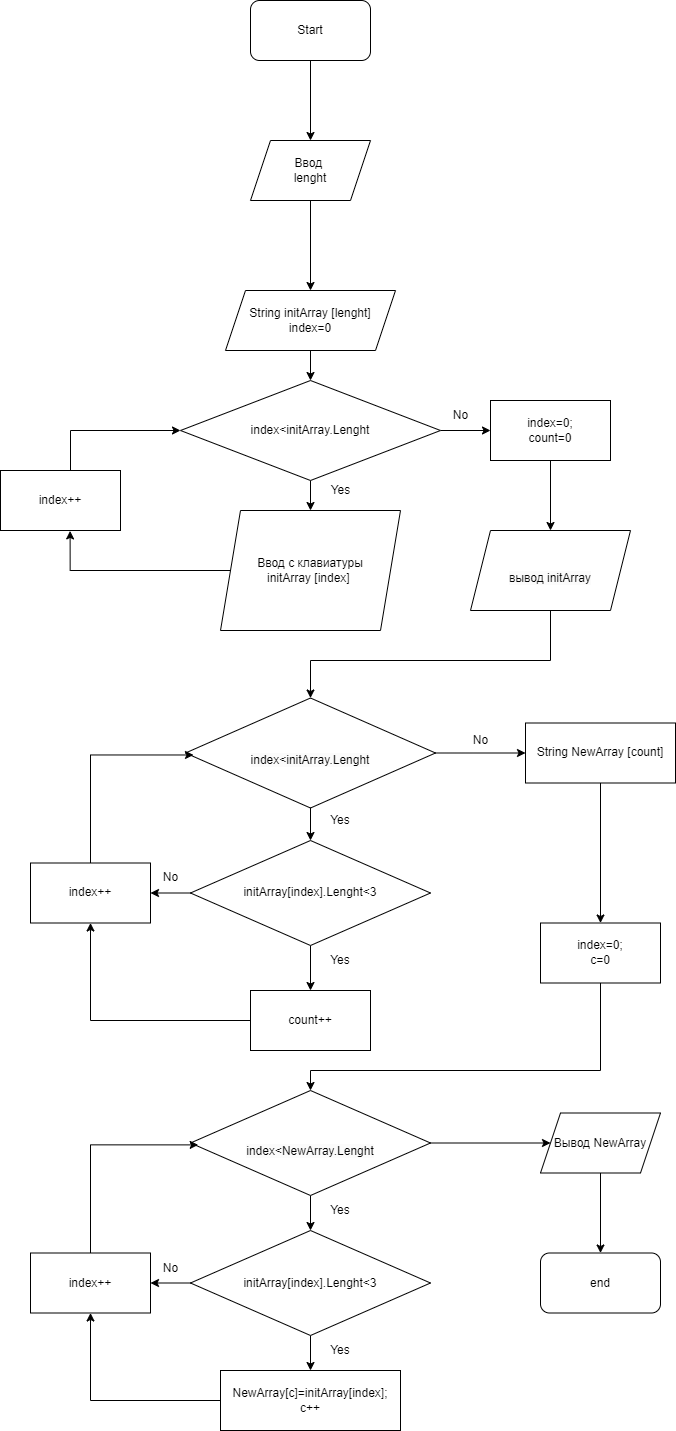

The diagram above was exported from draw.io. Its source (the exported page's mxGraphModel, read from the mxfile embedded in the PNG):
<mxGraphModel dx="1188" dy="684" grid="1" gridSize="10" guides="1" tooltips="1" connect="1" arrows="1" fold="1" page="1" pageScale="1" pageWidth="827" pageHeight="1169" math="0" shadow="0">
  <root>
    <mxCell id="0" />
    <mxCell id="1" parent="0" />
    <mxCell id="faq6NbuBIL_wgajmYtYw-60" style="edgeStyle=orthogonalEdgeStyle;rounded=0;orthogonalLoop=1;jettySize=auto;html=1;entryX=0.5;entryY=0;entryDx=0;entryDy=0;" edge="1" parent="1" source="faq6NbuBIL_wgajmYtYw-1" target="faq6NbuBIL_wgajmYtYw-59">
      <mxGeometry relative="1" as="geometry" />
    </mxCell>
    <mxCell id="faq6NbuBIL_wgajmYtYw-1" value="Start" style="rounded=1;whiteSpace=wrap;html=1;" vertex="1" parent="1">
      <mxGeometry x="300" width="120" height="60" as="geometry" />
    </mxCell>
    <mxCell id="faq6NbuBIL_wgajmYtYw-5" style="edgeStyle=orthogonalEdgeStyle;rounded=0;orthogonalLoop=1;jettySize=auto;html=1;exitX=0.5;exitY=1;exitDx=0;exitDy=0;entryX=0.5;entryY=0;entryDx=0;entryDy=0;" edge="1" parent="1" source="faq6NbuBIL_wgajmYtYw-2" target="faq6NbuBIL_wgajmYtYw-4">
      <mxGeometry relative="1" as="geometry" />
    </mxCell>
    <mxCell id="faq6NbuBIL_wgajmYtYw-2" value="String initArray [lenght]&lt;br&gt;index=0" style="shape=parallelogram;perimeter=parallelogramPerimeter;whiteSpace=wrap;html=1;fixedSize=1;" vertex="1" parent="1">
      <mxGeometry x="275" y="290" width="170" height="60" as="geometry" />
    </mxCell>
    <mxCell id="faq6NbuBIL_wgajmYtYw-7" style="edgeStyle=orthogonalEdgeStyle;rounded=0;orthogonalLoop=1;jettySize=auto;html=1;" edge="1" parent="1" source="faq6NbuBIL_wgajmYtYw-4">
      <mxGeometry relative="1" as="geometry">
        <mxPoint x="360" y="510" as="targetPoint" />
      </mxGeometry>
    </mxCell>
    <mxCell id="faq6NbuBIL_wgajmYtYw-15" style="edgeStyle=orthogonalEdgeStyle;rounded=0;orthogonalLoop=1;jettySize=auto;html=1;exitX=1;exitY=0.5;exitDx=0;exitDy=0;" edge="1" parent="1" source="faq6NbuBIL_wgajmYtYw-4" target="faq6NbuBIL_wgajmYtYw-14">
      <mxGeometry relative="1" as="geometry" />
    </mxCell>
    <mxCell id="faq6NbuBIL_wgajmYtYw-4" value="index&amp;lt;initArray.Lenght" style="rhombus;whiteSpace=wrap;html=1;" vertex="1" parent="1">
      <mxGeometry x="230" y="380" width="260" height="100" as="geometry" />
    </mxCell>
    <mxCell id="faq6NbuBIL_wgajmYtYw-10" style="edgeStyle=orthogonalEdgeStyle;rounded=0;orthogonalLoop=1;jettySize=auto;html=1;entryX=0.58;entryY=1.007;entryDx=0;entryDy=0;entryPerimeter=0;" edge="1" parent="1" source="faq6NbuBIL_wgajmYtYw-8" target="faq6NbuBIL_wgajmYtYw-9">
      <mxGeometry relative="1" as="geometry">
        <Array as="points">
          <mxPoint x="120" y="570" />
        </Array>
      </mxGeometry>
    </mxCell>
    <mxCell id="faq6NbuBIL_wgajmYtYw-8" value="Ввод с клавиатуры&lt;br&gt;initArray [index]&amp;nbsp;" style="shape=parallelogram;perimeter=parallelogramPerimeter;whiteSpace=wrap;html=1;fixedSize=1;" vertex="1" parent="1">
      <mxGeometry x="270" y="510" width="180" height="120" as="geometry" />
    </mxCell>
    <mxCell id="faq6NbuBIL_wgajmYtYw-11" style="edgeStyle=orthogonalEdgeStyle;rounded=0;orthogonalLoop=1;jettySize=auto;html=1;entryX=0;entryY=0.5;entryDx=0;entryDy=0;" edge="1" parent="1" source="faq6NbuBIL_wgajmYtYw-9" target="faq6NbuBIL_wgajmYtYw-4">
      <mxGeometry relative="1" as="geometry">
        <Array as="points">
          <mxPoint x="120" y="430" />
        </Array>
      </mxGeometry>
    </mxCell>
    <mxCell id="faq6NbuBIL_wgajmYtYw-9" value="index++" style="rounded=0;whiteSpace=wrap;html=1;" vertex="1" parent="1">
      <mxGeometry x="50" y="470" width="120" height="60" as="geometry" />
    </mxCell>
    <mxCell id="faq6NbuBIL_wgajmYtYw-12" value="No" style="text;html=1;align=center;verticalAlign=middle;resizable=0;points=[];autosize=1;strokeColor=none;fillColor=none;" vertex="1" parent="1">
      <mxGeometry x="490" y="400" width="40" height="30" as="geometry" />
    </mxCell>
    <mxCell id="faq6NbuBIL_wgajmYtYw-13" value="Yes" style="text;html=1;align=center;verticalAlign=middle;resizable=0;points=[];autosize=1;strokeColor=none;fillColor=none;" vertex="1" parent="1">
      <mxGeometry x="370" y="475" width="40" height="30" as="geometry" />
    </mxCell>
    <mxCell id="faq6NbuBIL_wgajmYtYw-51" style="edgeStyle=orthogonalEdgeStyle;rounded=0;orthogonalLoop=1;jettySize=auto;html=1;entryX=0.5;entryY=0;entryDx=0;entryDy=0;" edge="1" parent="1" source="faq6NbuBIL_wgajmYtYw-14">
      <mxGeometry relative="1" as="geometry">
        <mxPoint x="600" y="530" as="targetPoint" />
      </mxGeometry>
    </mxCell>
    <mxCell id="faq6NbuBIL_wgajmYtYw-14" value="index=0;&lt;br&gt;count=0" style="rounded=0;whiteSpace=wrap;html=1;" vertex="1" parent="1">
      <mxGeometry x="540" y="400" width="120" height="60" as="geometry" />
    </mxCell>
    <mxCell id="faq6NbuBIL_wgajmYtYw-19" value="" style="edgeStyle=orthogonalEdgeStyle;rounded=0;orthogonalLoop=1;jettySize=auto;html=1;" edge="1" parent="1" source="faq6NbuBIL_wgajmYtYw-16" target="faq6NbuBIL_wgajmYtYw-18">
      <mxGeometry relative="1" as="geometry" />
    </mxCell>
    <mxCell id="faq6NbuBIL_wgajmYtYw-31" style="edgeStyle=orthogonalEdgeStyle;rounded=0;orthogonalLoop=1;jettySize=auto;html=1;entryX=0;entryY=0.5;entryDx=0;entryDy=0;" edge="1" parent="1" source="faq6NbuBIL_wgajmYtYw-16" target="faq6NbuBIL_wgajmYtYw-30">
      <mxGeometry relative="1" as="geometry" />
    </mxCell>
    <mxCell id="faq6NbuBIL_wgajmYtYw-16" value="&lt;br&gt;&lt;span style=&quot;color: rgb(0, 0, 0); font-family: Helvetica; font-size: 12px; font-style: normal; font-variant-ligatures: normal; font-variant-caps: normal; font-weight: 400; letter-spacing: normal; orphans: 2; text-align: center; text-indent: 0px; text-transform: none; widows: 2; word-spacing: 0px; -webkit-text-stroke-width: 0px; background-color: rgb(251, 251, 251); text-decoration-thickness: initial; text-decoration-style: initial; text-decoration-color: initial; float: none; display: inline !important;&quot;&gt;index&amp;lt;initArray.Lenght&lt;/span&gt;" style="rhombus;whiteSpace=wrap;html=1;" vertex="1" parent="1">
      <mxGeometry x="235" y="697.5" width="250" height="110" as="geometry" />
    </mxCell>
    <mxCell id="faq6NbuBIL_wgajmYtYw-22" style="edgeStyle=orthogonalEdgeStyle;rounded=0;orthogonalLoop=1;jettySize=auto;html=1;entryX=1;entryY=0.5;entryDx=0;entryDy=0;" edge="1" parent="1" source="faq6NbuBIL_wgajmYtYw-18" target="faq6NbuBIL_wgajmYtYw-21">
      <mxGeometry relative="1" as="geometry" />
    </mxCell>
    <mxCell id="faq6NbuBIL_wgajmYtYw-26" style="edgeStyle=orthogonalEdgeStyle;rounded=0;orthogonalLoop=1;jettySize=auto;html=1;entryX=0.5;entryY=0;entryDx=0;entryDy=0;" edge="1" parent="1" source="faq6NbuBIL_wgajmYtYw-18" target="faq6NbuBIL_wgajmYtYw-25">
      <mxGeometry relative="1" as="geometry" />
    </mxCell>
    <mxCell id="faq6NbuBIL_wgajmYtYw-18" value="initArray[index].Lenght&amp;lt;3" style="rhombus;whiteSpace=wrap;html=1;" vertex="1" parent="1">
      <mxGeometry x="240" y="840" width="240" height="105" as="geometry" />
    </mxCell>
    <mxCell id="faq6NbuBIL_wgajmYtYw-20" value="Yes" style="text;html=1;strokeColor=none;fillColor=none;align=center;verticalAlign=middle;whiteSpace=wrap;rounded=0;" vertex="1" parent="1">
      <mxGeometry x="360" y="805" width="60" height="30" as="geometry" />
    </mxCell>
    <mxCell id="faq6NbuBIL_wgajmYtYw-28" style="edgeStyle=orthogonalEdgeStyle;rounded=0;orthogonalLoop=1;jettySize=auto;html=1;entryX=0.032;entryY=0.518;entryDx=0;entryDy=0;entryPerimeter=0;" edge="1" parent="1" source="faq6NbuBIL_wgajmYtYw-21" target="faq6NbuBIL_wgajmYtYw-16">
      <mxGeometry relative="1" as="geometry">
        <Array as="points">
          <mxPoint x="140" y="754" />
        </Array>
      </mxGeometry>
    </mxCell>
    <mxCell id="faq6NbuBIL_wgajmYtYw-21" value="index++" style="rounded=0;whiteSpace=wrap;html=1;" vertex="1" parent="1">
      <mxGeometry x="80" y="862.5" width="120" height="60" as="geometry" />
    </mxCell>
    <mxCell id="faq6NbuBIL_wgajmYtYw-23" value="No" style="text;html=1;align=center;verticalAlign=middle;resizable=0;points=[];autosize=1;strokeColor=none;fillColor=none;" vertex="1" parent="1">
      <mxGeometry x="200" y="862.5" width="40" height="30" as="geometry" />
    </mxCell>
    <mxCell id="faq6NbuBIL_wgajmYtYw-24" value="Yes" style="text;html=1;strokeColor=none;fillColor=none;align=center;verticalAlign=middle;whiteSpace=wrap;rounded=0;" vertex="1" parent="1">
      <mxGeometry x="360" y="945" width="60" height="30" as="geometry" />
    </mxCell>
    <mxCell id="faq6NbuBIL_wgajmYtYw-27" style="edgeStyle=orthogonalEdgeStyle;rounded=0;orthogonalLoop=1;jettySize=auto;html=1;entryX=0.5;entryY=1;entryDx=0;entryDy=0;" edge="1" parent="1" source="faq6NbuBIL_wgajmYtYw-25" target="faq6NbuBIL_wgajmYtYw-21">
      <mxGeometry relative="1" as="geometry" />
    </mxCell>
    <mxCell id="faq6NbuBIL_wgajmYtYw-25" value="count++" style="rounded=0;whiteSpace=wrap;html=1;" vertex="1" parent="1">
      <mxGeometry x="300" y="990" width="120" height="60" as="geometry" />
    </mxCell>
    <mxCell id="faq6NbuBIL_wgajmYtYw-29" value="No" style="text;html=1;align=center;verticalAlign=middle;resizable=0;points=[];autosize=1;strokeColor=none;fillColor=none;" vertex="1" parent="1">
      <mxGeometry x="510" y="725" width="40" height="30" as="geometry" />
    </mxCell>
    <mxCell id="faq6NbuBIL_wgajmYtYw-47" style="edgeStyle=orthogonalEdgeStyle;rounded=0;orthogonalLoop=1;jettySize=auto;html=1;entryX=0.5;entryY=0;entryDx=0;entryDy=0;" edge="1" parent="1" source="faq6NbuBIL_wgajmYtYw-30" target="faq6NbuBIL_wgajmYtYw-46">
      <mxGeometry relative="1" as="geometry" />
    </mxCell>
    <mxCell id="faq6NbuBIL_wgajmYtYw-30" value="String NewArray [count]" style="rounded=0;whiteSpace=wrap;html=1;" vertex="1" parent="1">
      <mxGeometry x="575" y="722.5" width="150" height="60" as="geometry" />
    </mxCell>
    <mxCell id="faq6NbuBIL_wgajmYtYw-33" value="" style="edgeStyle=orthogonalEdgeStyle;rounded=0;orthogonalLoop=1;jettySize=auto;html=1;" edge="1" parent="1" source="faq6NbuBIL_wgajmYtYw-34" target="faq6NbuBIL_wgajmYtYw-37">
      <mxGeometry relative="1" as="geometry" />
    </mxCell>
    <mxCell id="faq6NbuBIL_wgajmYtYw-54" style="edgeStyle=orthogonalEdgeStyle;rounded=0;orthogonalLoop=1;jettySize=auto;html=1;entryX=0;entryY=0.5;entryDx=0;entryDy=0;" edge="1" parent="1" source="faq6NbuBIL_wgajmYtYw-34">
      <mxGeometry relative="1" as="geometry">
        <mxPoint x="600" y="1142.4999999999998" as="targetPoint" />
      </mxGeometry>
    </mxCell>
    <mxCell id="faq6NbuBIL_wgajmYtYw-34" value="&lt;br&gt;&lt;span style=&quot;color: rgb(0, 0, 0); font-family: Helvetica; font-size: 12px; font-style: normal; font-variant-ligatures: normal; font-variant-caps: normal; font-weight: 400; letter-spacing: normal; orphans: 2; text-align: center; text-indent: 0px; text-transform: none; widows: 2; word-spacing: 0px; -webkit-text-stroke-width: 0px; background-color: rgb(251, 251, 251); text-decoration-thickness: initial; text-decoration-style: initial; text-decoration-color: initial; float: none; display: inline !important;&quot;&gt;index&amp;lt;NewArray.Lenght&lt;/span&gt;" style="rhombus;whiteSpace=wrap;html=1;" vertex="1" parent="1">
      <mxGeometry x="240" y="1090" width="240" height="105" as="geometry" />
    </mxCell>
    <mxCell id="faq6NbuBIL_wgajmYtYw-35" style="edgeStyle=orthogonalEdgeStyle;rounded=0;orthogonalLoop=1;jettySize=auto;html=1;entryX=1;entryY=0.5;entryDx=0;entryDy=0;" edge="1" parent="1" source="faq6NbuBIL_wgajmYtYw-37">
      <mxGeometry relative="1" as="geometry">
        <mxPoint x="200" y="1282.5" as="targetPoint" />
      </mxGeometry>
    </mxCell>
    <mxCell id="faq6NbuBIL_wgajmYtYw-36" style="edgeStyle=orthogonalEdgeStyle;rounded=0;orthogonalLoop=1;jettySize=auto;html=1;entryX=0.5;entryY=0;entryDx=0;entryDy=0;" edge="1" parent="1" source="faq6NbuBIL_wgajmYtYw-37" target="faq6NbuBIL_wgajmYtYw-43">
      <mxGeometry relative="1" as="geometry" />
    </mxCell>
    <mxCell id="faq6NbuBIL_wgajmYtYw-37" value="initArray[index].Lenght&amp;lt;3" style="rhombus;whiteSpace=wrap;html=1;" vertex="1" parent="1">
      <mxGeometry x="240" y="1230" width="240" height="105" as="geometry" />
    </mxCell>
    <mxCell id="faq6NbuBIL_wgajmYtYw-38" value="Yes" style="text;html=1;strokeColor=none;fillColor=none;align=center;verticalAlign=middle;whiteSpace=wrap;rounded=0;" vertex="1" parent="1">
      <mxGeometry x="360" y="1195" width="60" height="30" as="geometry" />
    </mxCell>
    <mxCell id="faq6NbuBIL_wgajmYtYw-39" style="edgeStyle=orthogonalEdgeStyle;rounded=0;orthogonalLoop=1;jettySize=auto;html=1;entryX=0.032;entryY=0.518;entryDx=0;entryDy=0;entryPerimeter=0;" edge="1" parent="1" target="faq6NbuBIL_wgajmYtYw-34">
      <mxGeometry relative="1" as="geometry">
        <mxPoint x="140" y="1252.5" as="sourcePoint" />
        <Array as="points">
          <mxPoint x="140" y="1144" />
        </Array>
      </mxGeometry>
    </mxCell>
    <mxCell id="faq6NbuBIL_wgajmYtYw-40" value="No" style="text;html=1;align=center;verticalAlign=middle;resizable=0;points=[];autosize=1;strokeColor=none;fillColor=none;" vertex="1" parent="1">
      <mxGeometry x="200" y="1252.5" width="40" height="30" as="geometry" />
    </mxCell>
    <mxCell id="faq6NbuBIL_wgajmYtYw-41" value="Yes" style="text;html=1;strokeColor=none;fillColor=none;align=center;verticalAlign=middle;whiteSpace=wrap;rounded=0;" vertex="1" parent="1">
      <mxGeometry x="360" y="1335" width="60" height="30" as="geometry" />
    </mxCell>
    <mxCell id="faq6NbuBIL_wgajmYtYw-42" style="edgeStyle=orthogonalEdgeStyle;rounded=0;orthogonalLoop=1;jettySize=auto;html=1;entryX=0.5;entryY=1;entryDx=0;entryDy=0;" edge="1" parent="1" source="faq6NbuBIL_wgajmYtYw-43">
      <mxGeometry relative="1" as="geometry">
        <mxPoint x="140" y="1312.5" as="targetPoint" />
      </mxGeometry>
    </mxCell>
    <mxCell id="faq6NbuBIL_wgajmYtYw-43" value="NewArray[c]=initArray[index];&lt;br&gt;c++" style="rounded=0;whiteSpace=wrap;html=1;" vertex="1" parent="1">
      <mxGeometry x="270" y="1370" width="180" height="60" as="geometry" />
    </mxCell>
    <mxCell id="faq6NbuBIL_wgajmYtYw-44" value="index++" style="rounded=0;whiteSpace=wrap;html=1;" vertex="1" parent="1">
      <mxGeometry x="80" y="1252.5" width="120" height="60" as="geometry" />
    </mxCell>
    <mxCell id="faq6NbuBIL_wgajmYtYw-48" style="edgeStyle=orthogonalEdgeStyle;rounded=0;orthogonalLoop=1;jettySize=auto;html=1;entryX=0.5;entryY=0;entryDx=0;entryDy=0;" edge="1" parent="1" source="faq6NbuBIL_wgajmYtYw-46" target="faq6NbuBIL_wgajmYtYw-34">
      <mxGeometry x="-0.1069" y="-20" relative="1" as="geometry">
        <Array as="points">
          <mxPoint x="650" y="1070" />
          <mxPoint x="360" y="1070" />
        </Array>
        <mxPoint as="offset" />
      </mxGeometry>
    </mxCell>
    <mxCell id="faq6NbuBIL_wgajmYtYw-46" value="index=0;&lt;br&gt;c=0" style="rounded=0;whiteSpace=wrap;html=1;" vertex="1" parent="1">
      <mxGeometry x="590" y="922.5" width="120" height="60" as="geometry" />
    </mxCell>
    <mxCell id="faq6NbuBIL_wgajmYtYw-52" style="edgeStyle=orthogonalEdgeStyle;rounded=0;orthogonalLoop=1;jettySize=auto;html=1;entryX=0.5;entryY=0;entryDx=0;entryDy=0;" edge="1" parent="1" target="faq6NbuBIL_wgajmYtYw-16">
      <mxGeometry relative="1" as="geometry">
        <mxPoint x="600" y="610" as="sourcePoint" />
        <Array as="points">
          <mxPoint x="600" y="660" />
          <mxPoint x="360" y="660" />
        </Array>
      </mxGeometry>
    </mxCell>
    <mxCell id="faq6NbuBIL_wgajmYtYw-55" value="&lt;br&gt;&lt;span style=&quot;color: rgb(0, 0, 0); font-family: Helvetica; font-size: 12px; font-style: normal; font-variant-ligatures: normal; font-variant-caps: normal; font-weight: 400; letter-spacing: normal; orphans: 2; text-align: center; text-indent: 0px; text-transform: none; widows: 2; word-spacing: 0px; -webkit-text-stroke-width: 0px; background-color: rgb(251, 251, 251); text-decoration-thickness: initial; text-decoration-style: initial; text-decoration-color: initial; float: none; display: inline !important;&quot;&gt;вывод initArray&lt;/span&gt;&lt;br&gt;" style="shape=parallelogram;perimeter=parallelogramPerimeter;whiteSpace=wrap;html=1;fixedSize=1;" vertex="1" parent="1">
      <mxGeometry x="520" y="530" width="160" height="80" as="geometry" />
    </mxCell>
    <mxCell id="faq6NbuBIL_wgajmYtYw-58" style="edgeStyle=orthogonalEdgeStyle;rounded=0;orthogonalLoop=1;jettySize=auto;html=1;" edge="1" parent="1" source="faq6NbuBIL_wgajmYtYw-56" target="faq6NbuBIL_wgajmYtYw-57">
      <mxGeometry relative="1" as="geometry" />
    </mxCell>
    <mxCell id="faq6NbuBIL_wgajmYtYw-56" value="Вывод NewArray" style="shape=parallelogram;perimeter=parallelogramPerimeter;whiteSpace=wrap;html=1;fixedSize=1;" vertex="1" parent="1">
      <mxGeometry x="590" y="1112.5" width="120" height="60" as="geometry" />
    </mxCell>
    <mxCell id="faq6NbuBIL_wgajmYtYw-57" value="end" style="rounded=1;whiteSpace=wrap;html=1;" vertex="1" parent="1">
      <mxGeometry x="590" y="1252.5" width="120" height="60" as="geometry" />
    </mxCell>
    <mxCell id="faq6NbuBIL_wgajmYtYw-61" style="edgeStyle=orthogonalEdgeStyle;rounded=0;orthogonalLoop=1;jettySize=auto;html=1;entryX=0.5;entryY=0;entryDx=0;entryDy=0;" edge="1" parent="1" source="faq6NbuBIL_wgajmYtYw-59" target="faq6NbuBIL_wgajmYtYw-2">
      <mxGeometry relative="1" as="geometry" />
    </mxCell>
    <mxCell id="faq6NbuBIL_wgajmYtYw-59" value="Ввод&amp;nbsp;&lt;br&gt;lenght" style="shape=parallelogram;perimeter=parallelogramPerimeter;whiteSpace=wrap;html=1;fixedSize=1;" vertex="1" parent="1">
      <mxGeometry x="300" y="140" width="120" height="60" as="geometry" />
    </mxCell>
  </root>
</mxGraphModel>